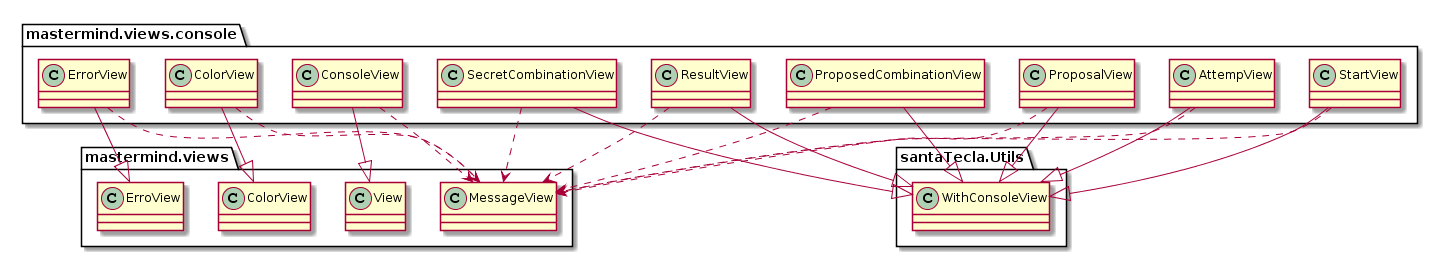

The diagram above was rendered by PlantUML. Its source (embedded in the PNG):
@startuml
package mastermind.views <<Folder>>{
class View
}

package santaTecla.Utils <<Folder>>{
class WithConsoleView
}

package mastermind.views <<Folder>>{
class View
class MessageView
}

package mastermind.views.console <<Folder>>{
ConsoleView --|> View
AttempView --|> WithConsoleView
mastermind.views.console.ColorView --|> mastermind.views.ColorView
mastermind.views.console.ErrorView --|> mastermind.views.ErroView
ProposalView --|> WithConsoleView
ProposedCombinationView --|> WithConsoleView
ResultView --|> WithConsoleView
SecretCombinationView --|> WithConsoleView
StartView --|> WithConsoleView

ConsoleView ..> MessageView
AttempView ..> MessageView
mastermind.views.console.ColorView ..> MessageView
mastermind.views.console.ErrorView ..> MessageView
ProposalView ..> MessageView
ProposedCombinationView ..> MessageView
ResultView ..> MessageView
SecretCombinationView ..> MessageView
StartView ..> MessageView

}
@enduml